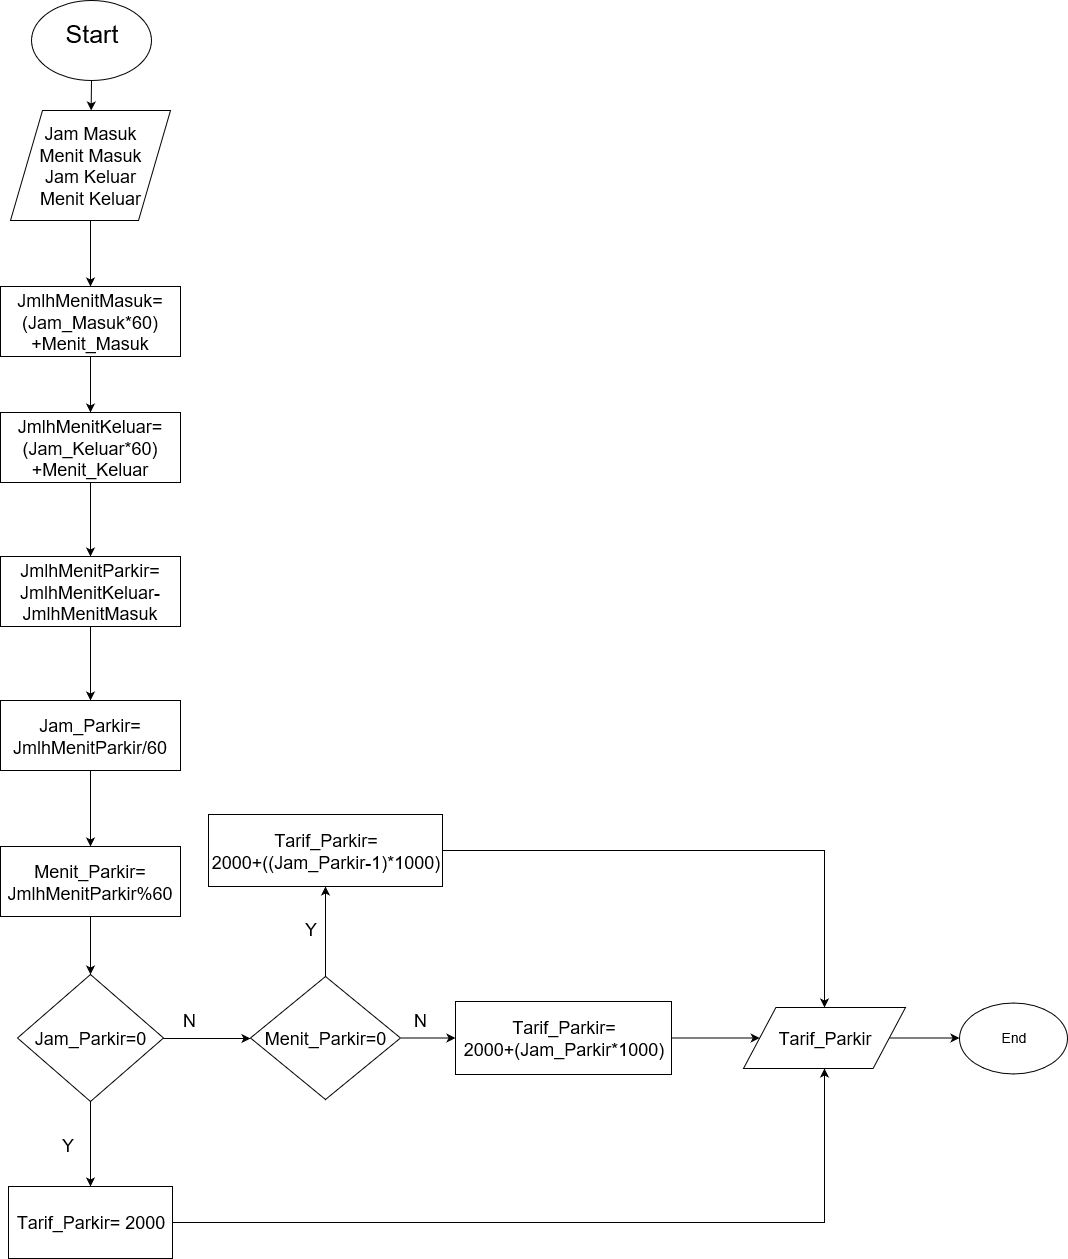

The diagram above was exported from draw.io. Its source (the exported page's mxGraphModel, read from the mxfile embedded in the PNG):
<mxGraphModel grid="1" dx="1769" dy="884" gridSize="18" guides="1" tooltips="1" connect="1" arrows="1" fold="1" page="1" pageScale="1" pageWidth="850" pageHeight="1100" background="#ffffff" math="0" shadow="0">
  <root>
    <mxCell id="0" />
    <mxCell id="1" parent="0" />
    <mxCell id="2" value="" parent="1" style="ellipse;whiteSpace=wrap;html=1;" vertex="1">
      <mxGeometry as="geometry" x="80" y="20" width="120" height="80" />
    </mxCell>
    <mxCell id="3" value="Start&lt;br style=&quot;font-size: 25px;&quot;&gt;" parent="1" style="text;html=1;strokeColor=none;fillColor=none;align=center;verticalAlign=middle;whiteSpace=wrap;rounded=0;fontSize=25;" vertex="1">
      <mxGeometry as="geometry" x="100" y="30" width="80" height="45" />
    </mxCell>
    <mxCell id="5" value="" parent="1" style="endArrow=classic;html=1;fontSize=25;exitX=0.5;exitY=1;" edge="1" source="2" target="6">
      <mxGeometry as="geometry" width="50" height="50" relative="1">
        <mxPoint as="sourcePoint" x="80" y="170" />
        <mxPoint as="targetPoint" x="140" y="160" />
      </mxGeometry>
    </mxCell>
    <mxCell id="6" value="&lt;div style=&quot;font-size: 18px;&quot;&gt;Jam Masuk&lt;/div&gt;&lt;div style=&quot;font-size: 18px;&quot;&gt;Menit Masuk&lt;/div&gt;&lt;div style=&quot;font-size: 18px;&quot;&gt;Jam Keluar&lt;/div&gt;&lt;div style=&quot;font-size: 18px;&quot;&gt;Menit Keluar&lt;br style=&quot;font-size: 18px;&quot;&gt;&lt;/div&gt;" parent="1" style="shape=parallelogram;perimeter=parallelogramPerimeter;whiteSpace=wrap;html=1;fontSize=18;" vertex="1">
      <mxGeometry as="geometry" x="59" y="130" width="160" height="110" />
    </mxCell>
    <mxCell id="7" value="" parent="1" style="endArrow=classic;html=1;fontSize=18;" edge="1" source="6" target="8">
      <mxGeometry as="geometry" width="50" height="50" relative="1">
        <mxPoint as="sourcePoint" x="80" y="280" />
        <mxPoint as="targetPoint" x="140" y="260" />
      </mxGeometry>
    </mxCell>
    <mxCell id="11" value="" parent="1" style="edgeStyle=orthogonalEdgeStyle;rounded=0;html=1;jettySize=auto;orthogonalLoop=1;fontSize=18;" edge="1" source="8" target="10">
      <mxGeometry as="geometry" relative="1" />
    </mxCell>
    <mxCell id="8" value="&lt;div style=&quot;font-size: 18px;&quot;&gt;JmlhMenitMasuk=(Jam_Masuk*60)+Menit_Masuk&lt;br style=&quot;font-size: 18px;&quot;&gt;&lt;/div&gt;" parent="1" style="rounded=0;whiteSpace=wrap;html=1;fontSize=18;" vertex="1">
      <mxGeometry as="geometry" x="49" y="306" width="180" height="70" />
    </mxCell>
    <mxCell id="14" value="" parent="1" style="edgeStyle=orthogonalEdgeStyle;rounded=0;html=1;jettySize=auto;orthogonalLoop=1;fontSize=18;" edge="1" source="10" target="13">
      <mxGeometry as="geometry" relative="1" />
    </mxCell>
    <mxCell id="10" value="&lt;div style=&quot;font-size: 18px;&quot;&gt;JmlhMenitKeluar=(Jam_Keluar*60)+Menit_Keluar&lt;br style=&quot;font-size: 18px;&quot;&gt;&lt;/div&gt;" parent="1" style="rounded=0;whiteSpace=wrap;html=1;fontSize=18;" vertex="1">
      <mxGeometry as="geometry" x="49" y="432" width="180" height="70" />
    </mxCell>
    <mxCell id="16" value="" parent="1" style="edgeStyle=orthogonalEdgeStyle;rounded=0;html=1;jettySize=auto;orthogonalLoop=1;fontSize=18;" edge="1" source="13" target="15">
      <mxGeometry as="geometry" relative="1" />
    </mxCell>
    <mxCell id="13" value="&lt;div align=&quot;center&quot; style=&quot;font-size: 18px;&quot;&gt;&lt;font style=&quot;font-size: 18px;&quot;&gt;&lt;font style=&quot;font-size: 18px;&quot;&gt;&lt;font style=&quot;font-size: 18px;&quot;&gt;&lt;font style=&quot;font-size: 18px;&quot;&gt;&lt;font style=&quot;font-size: 18px;&quot;&gt;&lt;font style=&quot;font-size: 18px;&quot;&gt;&lt;font style=&quot;font-size: 18px;&quot;&gt;&lt;font style=&quot;font-size: 18px;&quot;&gt;&lt;font style=&quot;font-size: 18px;&quot;&gt;&lt;font style=&quot;font-size: 18px;&quot;&gt;&lt;font style=&quot;font-size: 18px;&quot;&gt;&lt;font style=&quot;font-size: 18px;&quot;&gt;&lt;font style=&quot;font-size: 18px;&quot;&gt;&lt;font style=&quot;font-size: 18px;&quot;&gt;&lt;font style=&quot;font-size: 18px;&quot;&gt;&lt;font style=&quot;font-size: 18px;&quot;&gt;&lt;font style=&quot;font-size: 18px;&quot;&gt;&lt;font style=&quot;font-size: 18px;&quot;&gt;&lt;font style=&quot;font-size: 18px;&quot;&gt;&lt;font style=&quot;font-size: 18px;&quot;&gt;&lt;font style=&quot;font-size: 18px;&quot;&gt;&lt;font style=&quot;font-size: 18px;&quot;&gt;&lt;font style=&quot;font-size: 18px;&quot;&gt;&lt;font style=&quot;font-size: 18px;&quot;&gt;&lt;font style=&quot;font-size: 18px;&quot;&gt;&lt;font style=&quot;font-size: 18px;&quot;&gt;&lt;font style=&quot;font-size: 18px;&quot;&gt;&lt;font style=&quot;font-size: 18px;&quot;&gt;&lt;font style=&quot;font-size: 18px;&quot;&gt;&lt;font style=&quot;font-size: 18px;&quot;&gt;&lt;font style=&quot;font-size: 18px;&quot;&gt;&lt;font style=&quot;font-size: 18px;&quot;&gt;&lt;font style=&quot;font-size: 18px;&quot;&gt;&lt;font style=&quot;font-size: 18px;&quot;&gt;&lt;font style=&quot;font-size: 18px;&quot;&gt;&lt;font style=&quot;font-size: 18px;&quot;&gt;&lt;font style=&quot;font-size: 18px;&quot;&gt;&lt;font style=&quot;font-size: 18px;&quot;&gt;&lt;font style=&quot;font-size: 18px;&quot;&gt;&lt;font style=&quot;font-size: 18px;&quot;&gt;&lt;font style=&quot;font-size: 18px;&quot;&gt;&lt;font style=&quot;font-size: 18px;&quot;&gt;&lt;font style=&quot;font-size: 18px;&quot;&gt;&lt;font style=&quot;font-size: 18px;&quot;&gt;&lt;font style=&quot;font-size: 18px;&quot;&gt;&lt;font style=&quot;font-size: 18px;&quot;&gt;&lt;font style=&quot;font-size: 18px;&quot;&gt;JmlhMenitParkir= JmlhMenitKeluar-JmlhMenitMasuk&lt;/font&gt;&lt;/font&gt;&lt;/font&gt;&lt;/font&gt;&lt;/font&gt;&lt;/font&gt;&lt;/font&gt;&lt;/font&gt;&lt;/font&gt;&lt;/font&gt;&lt;/font&gt;&lt;/font&gt;&lt;/font&gt;&lt;/font&gt;&lt;/font&gt;&lt;/font&gt;&lt;/font&gt;&lt;/font&gt;&lt;/font&gt;&lt;/font&gt;&lt;/font&gt;&lt;/font&gt;&lt;/font&gt;&lt;/font&gt;&lt;/font&gt;&lt;/font&gt;&lt;/font&gt;&lt;/font&gt;&lt;/font&gt;&lt;/font&gt;&lt;/font&gt;&lt;/font&gt;&lt;/font&gt;&lt;/font&gt;&lt;/font&gt;&lt;/font&gt;&lt;/font&gt;&lt;/font&gt;&lt;/font&gt;&lt;/font&gt;&lt;/font&gt;&lt;/font&gt;&lt;/font&gt;&lt;/font&gt;&lt;/font&gt;&lt;/font&gt;&lt;/font&gt;&lt;br style=&quot;font-size: 18px;&quot;&gt;&lt;/div&gt;" parent="1" style="rounded=0;whiteSpace=wrap;html=1;fontSize=18;" vertex="1">
      <mxGeometry as="geometry" x="49" y="576" width="180" height="70" />
    </mxCell>
    <mxCell id="18" value="" parent="1" style="edgeStyle=orthogonalEdgeStyle;rounded=0;html=1;jettySize=auto;orthogonalLoop=1;fontSize=18;" edge="1" source="15" target="17">
      <mxGeometry as="geometry" relative="1" />
    </mxCell>
    <mxCell id="15" value="&lt;div style=&quot;font-size: 18px;&quot;&gt;Jam_Parkir= JmlhMenitParkir/60&lt;br style=&quot;font-size: 18px;&quot;&gt;&lt;/div&gt;" parent="1" style="rounded=0;whiteSpace=wrap;html=1;fontSize=18;" vertex="1">
      <mxGeometry as="geometry" x="49" y="720" width="180" height="70" />
    </mxCell>
    <mxCell id="20" value="" parent="1" style="edgeStyle=orthogonalEdgeStyle;rounded=0;html=1;jettySize=auto;orthogonalLoop=1;fontSize=18;" edge="1" source="17" target="21">
      <mxGeometry as="geometry" relative="1">
        <mxPoint as="targetPoint" x="140" y="870" />
      </mxGeometry>
    </mxCell>
    <mxCell id="17" value="&lt;div style=&quot;font-size: 18px;&quot;&gt;Menit_Parkir= JmlhMenitParkir%60&lt;br style=&quot;font-size: 18px;&quot;&gt;&lt;/div&gt;" parent="1" style="rounded=0;whiteSpace=wrap;html=1;fontSize=18;" vertex="1">
      <mxGeometry as="geometry" x="49" y="866" width="180" height="70" />
    </mxCell>
    <mxCell id="27" value="" parent="1" style="edgeStyle=orthogonalEdgeStyle;rounded=0;html=1;jettySize=auto;orthogonalLoop=1;fontSize=18;" edge="1" source="21" target="26">
      <mxGeometry as="geometry" relative="1" />
    </mxCell>
    <mxCell id="52" value="" parent="1" style="edgeStyle=orthogonalEdgeStyle;rounded=0;html=1;jettySize=auto;orthogonalLoop=1;fontSize=18;entryX=0;entryY=0.5;" edge="1" source="21" target="30">
      <mxGeometry as="geometry" relative="1">
        <mxPoint as="targetPoint" x="280" y="1053.5" />
      </mxGeometry>
    </mxCell>
    <mxCell id="21" value="Jam_Parkir=0&lt;br style=&quot;font-size: 18px;&quot;&gt;" parent="1" style="rhombus;whiteSpace=wrap;html=1;fontSize=18;" vertex="1">
      <mxGeometry as="geometry" x="66" y="994" width="146" height="127" />
    </mxCell>
    <mxCell id="44" value="" parent="1" style="edgeStyle=orthogonalEdgeStyle;rounded=0;html=1;jettySize=auto;orthogonalLoop=1;fontSize=18;" edge="1" source="26" target="42">
      <mxGeometry as="geometry" relative="1">
        <mxPoint as="targetPoint" x="290" y="935" />
      </mxGeometry>
    </mxCell>
    <mxCell id="26" value="&lt;div style=&quot;font-size: 18px;&quot;&gt;Tarif_Parkir= 2000&lt;br style=&quot;font-size: 18px;&quot;&gt;&lt;/div&gt;" parent="1" style="rounded=0;whiteSpace=wrap;html=1;fontSize=18;" vertex="1">
      <mxGeometry as="geometry" x="57" y="1206" width="164" height="72" />
    </mxCell>
    <mxCell id="28" value="Y&lt;br style=&quot;font-size: 18px;&quot;&gt;" parent="1" style="text;html=1;resizable=0;points=[];autosize=1;align=left;verticalAlign=top;spacingTop=-4;fontSize=18;" vertex="1">
      <mxGeometry as="geometry" x="109" y="1152" width="20" height="20" />
    </mxCell>
    <mxCell id="35" value="" parent="1" style="edgeStyle=orthogonalEdgeStyle;rounded=0;html=1;jettySize=auto;orthogonalLoop=1;fontSize=18;" edge="1" source="30" target="34">
      <mxGeometry as="geometry" relative="1" />
    </mxCell>
    <mxCell id="38" value="" parent="1" style="edgeStyle=orthogonalEdgeStyle;rounded=0;html=1;jettySize=auto;orthogonalLoop=1;fontSize=18;" edge="1" source="30" target="37">
      <mxGeometry as="geometry" relative="1" />
    </mxCell>
    <mxCell id="30" value="Menit_Parkir=0&lt;br style=&quot;font-size: 18px;&quot;&gt;" parent="1" style="rhombus;whiteSpace=wrap;html=1;fontSize=18;" vertex="1">
      <mxGeometry as="geometry" x="299" y="996" width="150" height="123" />
    </mxCell>
    <mxCell id="45" value="" parent="1" style="edgeStyle=orthogonalEdgeStyle;rounded=0;html=1;jettySize=auto;orthogonalLoop=1;fontSize=18;" edge="1" source="34" target="42">
      <mxGeometry as="geometry" relative="1" />
    </mxCell>
    <mxCell id="34" value="&lt;div style=&quot;font-size: 18px;&quot;&gt;Tarif_Parkir=&lt;/div&gt;&lt;div style=&quot;font-size: 18px;&quot;&gt;2000+(Jam_Parkir*1000)&lt;br style=&quot;font-size: 18px;&quot;&gt;&lt;/div&gt;" parent="1" style="rounded=0;whiteSpace=wrap;html=1;fontSize=18;" vertex="1">
      <mxGeometry as="geometry" x="504" y="1021" width="216" height="73" />
    </mxCell>
    <mxCell id="47" value="" parent="1" style="edgeStyle=orthogonalEdgeStyle;rounded=0;html=1;jettySize=auto;orthogonalLoop=1;fontSize=18;" edge="1" source="37" target="42">
      <mxGeometry as="geometry" relative="1">
        <mxPoint as="targetPoint" x="497.5" y="680" />
      </mxGeometry>
    </mxCell>
    <mxCell id="37" value="&lt;div style=&quot;font-size: 18px;&quot;&gt;Tarif_Parkir=&lt;/div&gt;&lt;div style=&quot;font-size: 18px;&quot;&gt;2000+((Jam_Parkir-1)*1000)&lt;br style=&quot;font-size: 18px;&quot;&gt;&lt;/div&gt;" parent="1" style="rounded=0;whiteSpace=wrap;html=1;fontSize=18;" vertex="1">
      <mxGeometry as="geometry" x="257" y="834" width="234" height="72" />
    </mxCell>
    <mxCell id="39" value="N&lt;br style=&quot;font-size: 18px;&quot;&gt;" parent="1" style="text;html=1;resizable=0;points=[];autosize=1;align=left;verticalAlign=top;spacingTop=-4;fontSize=18;" vertex="1">
      <mxGeometry as="geometry" x="230" y="1026.5" width="30" height="20" />
    </mxCell>
    <mxCell id="40" value="Y&lt;br style=&quot;font-size: 18px;&quot;&gt;" parent="1" style="text;html=1;resizable=0;points=[];autosize=1;align=left;verticalAlign=top;spacingTop=-4;fontSize=18;" vertex="1">
      <mxGeometry as="geometry" x="352" y="936" width="20" height="20" />
    </mxCell>
    <mxCell id="41" value="N&lt;br style=&quot;font-size: 18px;&quot;&gt;" parent="1" style="text;html=1;resizable=0;points=[];autosize=1;align=left;verticalAlign=top;spacingTop=-4;fontSize=18;" vertex="1">
      <mxGeometry as="geometry" x="461" y="1026.5" width="30" height="20" />
    </mxCell>
    <mxCell id="50" value="" parent="1" style="edgeStyle=orthogonalEdgeStyle;rounded=0;html=1;jettySize=auto;orthogonalLoop=1;fontSize=14;" edge="1" source="42" target="48">
      <mxGeometry as="geometry" relative="1" />
    </mxCell>
    <mxCell id="42" value="Tarif_Parkir" parent="1" style="shape=parallelogram;perimeter=parallelogramPerimeter;whiteSpace=wrap;html=1;fontSize=18;" vertex="1">
      <mxGeometry as="geometry" x="792" y="1027" width="162" height="61" />
    </mxCell>
    <mxCell id="48" value="End" parent="1" style="ellipse;whiteSpace=wrap;html=1;fontSize=14;" vertex="1">
      <mxGeometry as="geometry" x="1008" y="1022" width="108" height="71" />
    </mxCell>
  </root>
</mxGraphModel>